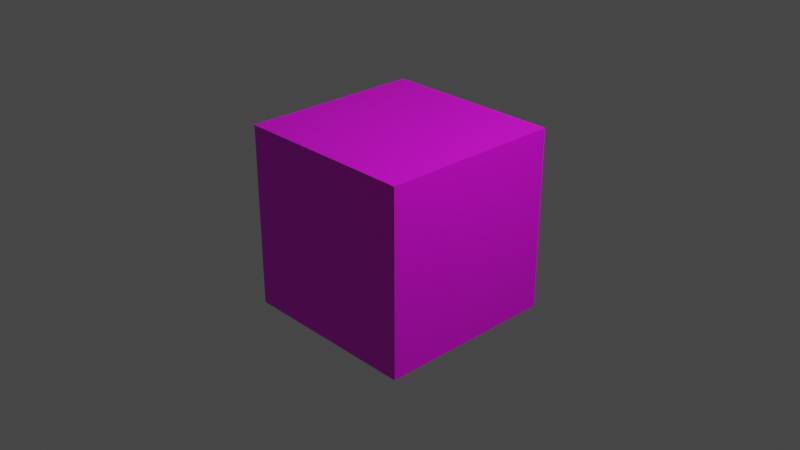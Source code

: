 # Source: Zharkov_zadan3.blend  (saved by Blender 3.6.13; exported with 4.5.12 LTS)
import bpy
from mathutils import Matrix  # noqa: F401  (used for matrix-valued properties, if any)

bpy.ops.wm.read_factory_settings(use_empty=True)
scene = bpy.context.scene
scene.name = 'Scene'

# ---- collections
col_collection = bpy.data.collections.new('Collection'); scene.collection.children.link(col_collection)

# ---- images (referenced by path relative to the original .blend; pixels are not part of the script)
import os
ASSET_DIR = os.environ.get("B2B_ASSET_DIR", "")  # directory of the original .blend (textures are referenced by path, not embedded)
HERE = os.path.dirname(os.path.abspath(__file__))  # packed textures are extracted next to this script under _unpacked/

def load_image(name, relpath, width, height, colorspace="sRGB"):
    """Load a texture the original file referenced (path relative to the .blend, or extracted next to this script)."""
    p = next((c for c in (os.path.join(HERE, relpath), os.path.join(ASSET_DIR, relpath)) if relpath and os.path.exists(c)), "")
    if p:
        img = bpy.data.images.load(p, check_existing=True)
        img.name = name
    else:  # same state as the original file: an image datablock whose file is absent (Cycles renders it pink)
        img = bpy.data.images.new(name, width, height)
        img.source = "FILE"
        img.filepath = "//" + (relpath or name)
    img.colorspace_settings.name = colorspace
    return img
img_maxresdefault__1__jpg = load_image('maxresdefault (1).jpg', 'maxresdefault (1).jpg', 1024, 1024, 'sRGB')

# ---- materials (node trees are filled in below, after node groups)
mat_material = bpy.data.materials.new('Material')
mat_material.alpha_threshold = 0.0
mat_material.use_transparent_shadow = False
mat_material.roughness = 0.5
mat_material.line_color = (0.0, 0.0, 0.0, 1.0)
mat_x = bpy.data.materials.new('Материал')
mat_x.use_transparent_shadow = False
mat_001 = bpy.data.materials.new('Материал.001')
mat_001.use_transparent_shadow = False

# ---- material node trees
mat_material.use_nodes = True; mat_material.node_tree.nodes.clear()
_N = mat_material.node_tree.nodes; _L = mat_material.node_tree.links
n0 = _N.new('ShaderNodeOutputMaterial'); n0.name = 'Material Output'; n0.location = (300, 300)
n1 = _N.new('ShaderNodeBsdfPrincipled'); n1.name = 'Principled BSDF'; n1.location = (10, 300)
n1.distribution = 'GGX'
n1.subsurface_method = 'RANDOM_WALK_SKIN'
n1.inputs[3].default_value = 1.45
n1.inputs[27].default_value = (0.0, 0.0, 0.0, 1.0)
n1.inputs[28].default_value = 1.0
_L.new(n1.outputs[0], n0.inputs[0])
n0.is_active_output = True
mat_x.use_nodes = True; mat_x.node_tree.nodes.clear()
_N = mat_x.node_tree.nodes; _L = mat_x.node_tree.links
n0 = _N.new('ShaderNodeBsdfPrincipled'); n0.name = 'Принципиальный BSDF'; n0.location = (10, 300)
n0.distribution = 'GGX'
n0.subsurface_method = 'RANDOM_WALK_SKIN'
n0.inputs[3].default_value = 1.45
n0.inputs[27].default_value = (0.0, 0.0, 0.0, 1.0)
n0.inputs[28].default_value = 1.0
n1 = _N.new('ShaderNodeOutputMaterial'); n1.name = 'Вывод материала'; n1.location = (300, 300)
n2 = _N.new('ShaderNodeTexImage'); n2.name = 'Изображение-текстура'; n2.location = (-268, 309)
n2.image = img_maxresdefault__1__jpg
_L.new(n0.outputs[0], n1.inputs[0])
_L.new(n2.outputs[0], n0.inputs[0])
n1.is_active_output = True
mat_001.use_nodes = True; mat_001.node_tree.nodes.clear()
_N = mat_001.node_tree.nodes; _L = mat_001.node_tree.links
n0 = _N.new('ShaderNodeBsdfPrincipled'); n0.name = 'Принципиальный BSDF'; n0.location = (10, 300)
n0.distribution = 'GGX'
n0.subsurface_method = 'RANDOM_WALK_SKIN'
n0.inputs[3].default_value = 1.45
n0.inputs[27].default_value = (0.0, 0.0, 0.0, 1.0)
n0.inputs[28].default_value = 1.0
n1 = _N.new('ShaderNodeOutputMaterial'); n1.name = 'Вывод материала'; n1.location = (300, 300)
_L.new(n0.outputs[0], n1.inputs[0])
n1.is_active_output = True

# ---- world
world_world = bpy.data.worlds.new('World'); scene.world = world_world
world_world.use_nodes = True; world_world.node_tree.nodes.clear()
_N = world_world.node_tree.nodes; _L = world_world.node_tree.links
n0 = _N.new('ShaderNodeOutputWorld'); n0.name = 'World Output'; n0.location = (300, 300)
n1 = _N.new('ShaderNodeBackground'); n1.name = 'Background'; n1.location = (10, 300)
n1.inputs[0].default_value = (0.05088, 0.05088, 0.05088, 1.0)
_L.new(n1.outputs[0], n0.inputs[0])
n0.is_active_output = True
world_world.color = (0.05088, 0.05088, 0.05088)
world_world.use_sun_shadow = False
world_world.sun_shadow_jitter_overblur = 0.0

# ---- cameras
cam_camera = bpy.data.cameras.new('Camera')
cam_camera.clip_end = 100.0
cam_camera.ortho_scale = 7.314

# ---- lights
light_light = bpy.data.lights.new('Light', 'POINT')
light_light.transmission_factor = 0.0
light_light.energy = 1000.0
light_light.shadow_soft_size = 0.1
light_light.shadow_maximum_resolution = 0.006
light_light.use_absolute_resolution = True

# ---- meshes
me_cube = bpy.data.meshes.new('Cube')
me_cube.from_pydata([(1.0, 1.0, 1.0), (1.0, 1.0, -1.0), (1.0, -1.0, 1.0), (1.0, -1.0, -1.0), (-1.0, 1.0, 1.0), (-1.0, 1.0, -1.0), (-1.0, -1.0, 1.0), (-1.0, -1.0, -1.0)], [], [(0, 4, 6, 2), (3, 2, 6, 7), (7, 6, 4, 5), (5, 1, 3, 7), (1, 0, 2, 3), (5, 4, 0, 1)])
me_cube.polygons.foreach_set('material_index', [1, 1, 1, 1, 1, 1])
_uv = me_cube.uv_layers.new(name='UVMap')
_uv.uv.foreach_set('vector', [0.7158, 0.3248, 0.7158, 0.8395, 0.1523, 0.8331, 0.1523, 0.3245, 0.7271, 0.1031, 0.7177, 0.9022, 0.1456, 0.8929, 0.1549, 0.1005, 0.6788, 0.1855, 0.6788, 0.9949, 0.3014, 0.9949, 0.3014, 0.1855, 0.5981, 0.4557, 0.5981, 0.6797, 0.4079, 0.6767, 0.4079, 0.4557, 0.7015, 0.1304, 0.707, 0.8736, 0.2059, 0.8775, 0.2004, 0.1284, 0.6856, 0.1967, 0.6875, 1.0, 0.2607, 0.9911, 0.2587, 0.1879])
me_cube.materials.append(mat_material)
me_cube.materials.append(mat_x)
me_cube.materials.append(mat_001)
me_cube.use_mirror_vertex_groups = False
me_cube.update()

# ---- objects
ob_cube = bpy.data.objects.new('Cube', me_cube)
ob_light = bpy.data.objects.new('Light', light_light)
ob_camera = bpy.data.objects.new('Camera', cam_camera)

# ---- transforms, parenting, visibility, modifiers, constraints
ob_cube.location = (0.0, 0.0, 0.0)
ob_cube.lock_rotations_4d = False
ob_cube.empty_display_type = 'ARROWS'
ob_cube.lineart.crease_threshold = 0.0
ob_light.location = (4.076, 1.005, 5.904)
ob_light.rotation_euler = (0.6503, 0.05522, 1.866)
ob_light.lock_rotations_4d = False
ob_light.empty_display_type = 'ARROWS'
ob_light.color = (0.0, 0.0, 0.0, 0.0)
ob_light.lineart.crease_threshold = 0.0
ob_camera.location = (7.359, -6.926, 4.958)
ob_camera.rotation_euler = (1.109, 0.0, 0.8149)
ob_camera.lock_rotations_4d = False
ob_camera.empty_display_type = 'ARROWS'
ob_camera.color = (0.0, 0.0, 0.0, 0.0)
ob_camera.display_type = 'WIRE'
ob_camera.lineart.crease_threshold = 0.0

# ---- collection membership
col_collection.objects.link(ob_cube)
col_collection.objects.link(ob_light)
col_collection.objects.link(ob_camera)

# ---- scene / render settings (as saved in the file)
scene.camera = ob_camera
scene.frame_start = 1; scene.frame_end = 250; scene.frame_set(1)
scene.render.engine = 'BLENDER_EEVEE_NEXT'
scene.cycles.sampling_pattern = 'TABULATED_SOBOL'
scene.view_settings.view_transform = 'Filmic'
bpy.context.view_layer.update()
